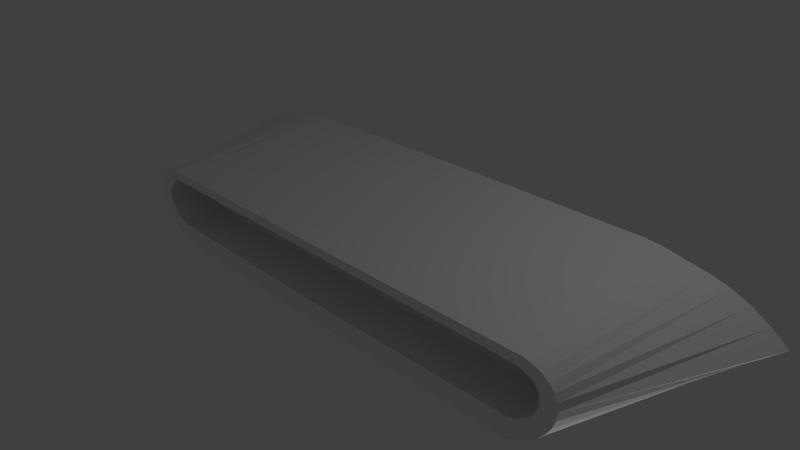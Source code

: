 # Source: pad.blend  (saved by Blender 2.72.0; exported with 4.5.12 LTS)
import bpy
from mathutils import Matrix  # noqa: F401  (used for matrix-valued properties, if any)

bpy.ops.wm.read_factory_settings(use_empty=True)
scene = bpy.context.scene
scene.name = 'Scene'

# ---- collections
col_collection_1 = bpy.data.collections.new('Collection 1'); scene.collection.children.link(col_collection_1)

# ---- materials (node trees are filled in below, after node groups)
mat_material_001 = bpy.data.materials.new('Material.001')
mat_material_001.alpha_threshold = 0.0
mat_material_001.use_transparent_shadow = False
mat_material_001.roughness = 0.5

# ---- material node trees

# ---- world
world_world = bpy.data.worlds.new('World'); scene.world = world_world
world_world.color = (0.05088, 0.05088, 0.05088)
world_world.use_sun_shadow = False
world_world.sun_shadow_jitter_overblur = 0.0
world_world.cycles.sampling_method = 'MANUAL'
world_world.cycles.sample_map_resolution = 256

# ---- cameras
cam_camera = bpy.data.cameras.new('Camera')
cam_camera.clip_end = 100.0
cam_camera.lens = 35.0
cam_camera.sensor_width = 32.0
cam_camera.sensor_height = 18.0
cam_camera.ortho_scale = 7.314
cam_camera.dof.focus_distance = 0.0
cam_camera.dof.aperture_fstop = 128.0

# ---- lights
light_sun = bpy.data.lights.new('Sun', 'SUN')
light_sun.transmission_factor = 0.0
light_sun.angle = 0.1993
light_sun.energy = 1.0
light_sun.shadow_buffer_clip_start = 0.5
light_sun.shadow_soft_size = 0.1
light_sun.shadow_cascade_max_distance = 1000.0
light_sun.cycles.use_multiple_importance_sampling = False
light_lamp = bpy.data.lights.new('Lamp', 'POINT')
light_lamp.transmission_factor = 0.0
light_lamp.cutoff_distance = 30.0
light_lamp.energy = 100.0
light_lamp.shadow_buffer_clip_start = 1.001
light_lamp.shadow_soft_size = 0.1
light_lamp.shadow_maximum_resolution = 0.006
light_lamp.use_absolute_resolution = True
light_lamp.cycles.use_multiple_importance_sampling = False

# ---- meshes
me_sphere = bpy.data.meshes.new('Sphere')
me_sphere.from_pydata([(-3.402, -0.07714, 0.9344), (-3.404, -0.07715, 0.2802), (-3.36, -0.1435, 0.2802), (-3.429, 0.1269, 0.9344), (-3.402, 0.1879, 0.9344), (-3.404, 0.1879, 0.2802), (-3.359, -0.1434, 0.9344), (-3.301, -0.2047, 0.2802), (-3.056, -0.3375, 0.9344), (-3.149, -0.3029, 0.9344), (-3.149, -0.3031, 0.2802), (-3.056, -0.3378, 0.2802), (0.0, -0.3323, 0.2802), (-3.301, 0.2852, 0.9344), (-3.23, 0.3175, 0.9344), (-3.23, 0.3173, 0.2802), (-3.454, 0.631, -1.609), (-3.322, 0.4537, 0.9344), (-3.436, 0.4075, 0.9344), (-3.719, 0.5829, -1.609), (-3.53, 0.3409, 0.9344), (-3.982, -0.6016, -1.609), (-3.53, -0.2799, 0.9344), (-3.436, -0.3828, 0.9344), (-4.237, -0.3701, -1.609), (-4.482, -0.1471, -1.609), (-3.643, -0.05183, 0.9344), (-4.237, 0.3952, -1.609), (-3.6, 0.2606, 0.9344), (-3.643, 0.1662, 0.9344), (-2.919, -1.243, -1.609), (-3.049, -0.6219, 0.9344), (0.0, -0.6541, 0.9344), (-2.919, 0.7183, -1.609), (-1e-06, 0.7375, -1.609), (0.0, 0.4635, 0.9344), (-3.191, -1.186, -1.609), (-3.191, -0.5557, 0.9344), (-3.6, -0.167, 0.9344), (-3.982, 0.5095, -1.609), (-3.359, 0.2414, 0.9344), (-3.36, 0.2414, 0.2802), (-3.149, 0.337, 0.9344), (-3.056, 0.3425, 0.9344), (-3.056, 0.3422, 0.2802), (-3.301, 0.2851, 0.2802), (0.0, 0.342, 0.9344), (0.0, 0.377, 0.2802), (-3.149, 0.3368, 0.2802), (-3.438, 0.06064, 0.9344), (-3.431, 0.1269, 0.2802), (-3.719, -0.8609, -1.609), (-3.322, -0.4755, 0.9344), (-3.23, -0.2585, 0.9344), (-3.23, -0.2586, 0.2802), (-3.429, -0.008252, 0.9344), (-3.431, -0.008252, 0.2802), (-3.191, 0.6851, -1.609), (-3.049, 0.4742, 0.9344), (-4.482, 0.243, -1.609), (-3.657, 0.06064, 0.9344), (-3.454, -1.094, -1.609), (-3.191, 0.4768, 0.9344), (-4.714, 0.06064, -1.609), (-1e-06, 0.06064, -1.609), (-2.964, 0.06064, -1.609), (-4.375, 0.06064, -1.609), (-4.056, 0.06064, -1.609), (-3.473, 0.06064, -1.609), (-3.209, 0.06064, -1.609), (-3.755, 0.06064, -1.609), (0.0, -0.3673, 0.9344), (-3.301, -0.2046, 0.9344), (-0.7635, 0.06064, 0.2802), (-1.14, 0.06064, 0.2802), (-1.516, 0.06064, 0.2802), (-1.892, 0.06064, 0.2802), (-0.01097, 0.06064, 0.2802), (-0.3872, 0.06064, 0.2802), (-3.44, 0.06064, 0.2802), (3.36, -0.1435, 0.2802), (3.404, -0.07715, 0.2802), (3.402, -0.07714, 0.9344), (3.429, 0.1269, 0.9344), (3.431, 0.1269, 0.2802), (3.404, 0.1879, 0.2802), (3.301, -0.2047, 0.2802), (3.359, -0.1434, 0.9344), (3.056, -0.3375, 0.9344), (3.056, -0.3378, 0.2802), (3.149, -0.3031, 0.2802), (3.301, 0.2852, 0.9344), (3.301, 0.2851, 0.2802), (3.23, 0.3173, 0.2802), (3.436, 0.4075, 0.9344), (3.322, 0.4537, 0.9344), (3.454, 0.631, -1.609), (3.53, 0.3409, 0.9344), (3.719, 0.5829, -1.609), (3.436, -0.3828, 0.9344), (3.53, -0.2799, 0.9344), (3.982, -0.6016, -1.609), (4.237, -0.3701, -1.609), (3.6, -0.167, 0.9344), (3.643, -0.05183, 0.9344), (3.643, 0.1662, 0.9344), (3.6, 0.2606, 0.9344), (4.237, 0.3952, -1.609), (3.049, -0.6219, 0.9344), (2.919, -1.243, -1.609), (2.919, 0.7183, -1.609), (3.049, 0.4742, 0.9344), (3.191, -0.5557, 0.9344), (3.191, -1.186, -1.609), (3.982, 0.5095, -1.609), (3.402, 0.1879, 0.9344), (3.36, 0.2414, 0.2802), (3.149, 0.337, 0.9344), (3.149, 0.3368, 0.2802), (3.056, 0.3422, 0.2802), (3.359, 0.2414, 0.9344), (3.23, 0.3175, 0.9344), (3.438, 0.06064, 0.9344), (3.44, 0.06064, 0.2802), (3.322, -0.4755, 0.9344), (3.719, -0.8609, -1.609), (3.149, -0.3029, 0.9344), (3.23, -0.2586, 0.2802), (3.431, -0.008252, 0.2802), (3.429, -0.008252, 0.9344), (3.191, 0.6851, -1.609), (3.191, 0.4768, 0.9344), (3.657, 0.06064, 0.9344), (4.482, 0.243, -1.609), (3.454, -1.094, -1.609), (4.482, -0.1471, -1.609), (2.964, 0.06064, -1.609), (4.375, 0.06064, -1.609), (4.056, 0.06064, -1.609), (3.209, 0.06064, -1.609), (3.473, 0.06064, -1.609), (3.755, 0.06064, -1.609), (3.23, -0.2585, 0.9344), (3.301, -0.2046, 0.9344), (1.14, 0.06064, 0.2802), (0.7635, 0.06064, 0.2802), (1.516, 0.06064, 0.2802), (1.892, 0.06064, 0.2802), (0.3872, 0.06064, 0.2802), (0.01097, 0.06064, 0.2802), (0.0, 0.06064, 0.2802), (-1e-06, -1.263, -1.609), (3.056, 0.3425, 0.9344), (4.714, 0.06064, -1.609)], [], [(0, 2, 1), (3, 5, 4), (6, 7, 2), (8, 10, 9), (8, 12, 11), (13, 15, 14), (16, 18, 17), (19, 20, 18), (21, 23, 22), (24, 26, 25), (27, 29, 28), (30, 32, 31), (33, 35, 34), (36, 31, 37), (21, 38, 24), (39, 28, 20), (4, 41, 40), (42, 44, 43), (40, 45, 13), (46, 44, 47), (14, 48, 42), (49, 50, 3), (51, 52, 23), (9, 54, 53), (55, 1, 56), (57, 58, 33), (59, 60, 29), (61, 37, 52), (57, 17, 62), (25, 60, 63), (64, 33, 34), (64, 30, 65), (25, 66, 24), (27, 67, 66), (36, 65, 30), (16, 69, 68), (19, 68, 70), (57, 65, 69), (24, 67, 21), (21, 70, 51), (51, 68, 61), (61, 69, 36), (59, 66, 63), (39, 70, 67), (49, 26, 55), (49, 29, 60), (46, 58, 43), (42, 58, 62), (13, 17, 18), (8, 37, 31), (3, 28, 29), (53, 23, 52), (9, 52, 37), (14, 62, 17), (40, 18, 20), (4, 20, 28), (71, 31, 32), (72, 22, 23), (0, 22, 6), (55, 38, 0), (15, 74, 73), (45, 75, 74), (74, 54, 73), (75, 7, 74), (76, 2, 75), (44, 78, 77), (5, 79, 76), (73, 10, 78), (48, 73, 78), (78, 11, 77), (41, 76, 75), (79, 1, 76), (77, 47, 44), (12, 77, 11), (53, 7, 72), (49, 56, 79), (80, 82, 81), (83, 85, 84), (86, 87, 80), (88, 90, 89), (12, 88, 89), (91, 93, 92), (94, 96, 95), (97, 98, 94), (99, 101, 100), (102, 104, 103), (105, 107, 106), (32, 109, 108), (110, 35, 111), (108, 113, 112), (101, 103, 100), (106, 114, 97), (115, 116, 85), (117, 119, 118), (120, 92, 116), (119, 46, 47), (121, 118, 93), (122, 84, 123), (124, 125, 99), (126, 127, 90), (81, 129, 128), (130, 111, 131), (132, 133, 105), (112, 134, 124), (95, 130, 131), (135, 132, 104), (64, 110, 136), (109, 64, 136), (137, 135, 102), (107, 138, 114), (136, 113, 109), (96, 139, 130), (98, 140, 96), (130, 136, 110), (138, 102, 101), (141, 101, 125), (140, 125, 134), (139, 134, 113), (133, 137, 107), (114, 141, 98), (122, 104, 132), (105, 122, 132), (46, 111, 35), (111, 117, 131), (95, 91, 94), (112, 88, 108), (106, 83, 105), (99, 142, 124), (124, 126, 112), (131, 121, 95), (94, 120, 97), (97, 115, 106), (108, 71, 32), (100, 143, 99), (82, 100, 103), (129, 103, 104), (144, 93, 145), (146, 92, 144), (144, 127, 86), (146, 86, 80), (147, 80, 81), (148, 119, 149), (123, 85, 147), (145, 90, 127), (145, 118, 148), (148, 89, 90), (147, 116, 146), (123, 81, 128), (47, 149, 119), (12, 149, 150), (142, 86, 127), (128, 122, 123), (6, 2, 0), (50, 5, 3), (72, 7, 6), (11, 10, 8), (71, 12, 8), (45, 15, 13), (19, 18, 16), (39, 20, 19), (51, 23, 21), (38, 26, 24), (59, 29, 27), (151, 32, 30), (58, 35, 33), (30, 31, 36), (22, 38, 21), (27, 28, 39), (5, 41, 4), (48, 44, 42), (41, 45, 40), (43, 44, 46), (15, 48, 14), (79, 50, 49), (61, 52, 51), (10, 54, 9), (0, 1, 55), (62, 58, 57), (63, 60, 59), (36, 37, 61), (16, 17, 57), (26, 60, 25), (65, 33, 64), (151, 30, 64), (63, 66, 25), (39, 67, 27), (69, 65, 36), (57, 69, 16), (16, 68, 19), (33, 65, 57), (66, 67, 24), (67, 70, 21), (70, 68, 51), (68, 69, 61), (27, 66, 59), (19, 70, 39), (60, 26, 49), (3, 29, 49), (35, 58, 46), (43, 58, 42), (14, 17, 13), (9, 37, 8), (4, 28, 3), (72, 23, 53), (53, 52, 9), (42, 62, 14), (13, 18, 40), (40, 20, 4), (8, 31, 71), (6, 22, 72), (38, 22, 0), (26, 38, 55), (45, 74, 15), (41, 75, 45), (7, 54, 74), (2, 7, 75), (1, 2, 76), (48, 78, 44), (50, 79, 5), (54, 10, 73), (15, 73, 48), (10, 11, 78), (5, 76, 41), (56, 1, 79), (150, 47, 77), (150, 77, 12), (54, 7, 53), (55, 56, 49), (87, 82, 80), (115, 85, 83), (143, 87, 86), (126, 90, 88), (71, 88, 12), (121, 93, 91), (98, 96, 94), (114, 98, 97), (125, 101, 99), (135, 104, 102), (133, 107, 105), (151, 109, 32), (34, 35, 110), (109, 113, 108), (102, 103, 101), (107, 114, 106), (120, 116, 115), (152, 119, 117), (91, 92, 120), (152, 46, 119), (117, 118, 121), (83, 84, 122), (134, 125, 124), (142, 127, 126), (82, 129, 81), (110, 111, 130), (153, 133, 132), (113, 134, 112), (96, 130, 95), (153, 132, 135), (34, 110, 64), (151, 64, 109), (153, 135, 137), (137, 138, 107), (139, 113, 136), (140, 139, 96), (141, 140, 98), (139, 136, 130), (137, 102, 138), (138, 101, 141), (141, 125, 140), (140, 134, 139), (153, 137, 133), (138, 141, 114), (129, 104, 122), (83, 122, 105), (152, 111, 46), (152, 117, 111), (121, 91, 95), (126, 88, 112), (115, 83, 106), (143, 142, 99), (142, 126, 124), (117, 121, 131), (91, 120, 94), (120, 115, 97), (88, 71, 108), (87, 143, 100), (87, 100, 82), (82, 103, 129), (92, 93, 144), (116, 92, 146), (145, 127, 144), (144, 86, 146), (146, 80, 147), (118, 119, 148), (84, 85, 123), (148, 90, 145), (93, 118, 145), (149, 89, 148), (85, 116, 147), (147, 81, 123), (150, 149, 47), (89, 149, 12), (143, 86, 142), (129, 122, 128)])
_uv = me_sphere.uv_layers.new(name='UVMap')
_uv.uv.foreach_set('vector', [0.01284, 0.7535, 0.006245, 0.8155, 0.01285, 0.8151, 0.03232, 0.7534, 0.03788, 0.8153, 0.03788, 0.7537, 0.006245, 0.7538, 0.0, 0.8159, 0.006245, 0.8155, 0.9183, 0.02315, 0.9803, 0.01436, 0.9185, 0.01436, 0.9183, 0.02315, 0.9802, 0.3122, 0.9801, 0.02315, 0.9176, 0.005555, 0.8562, 0.01226, 0.9179, 0.01226, 0.2487, 0.7034, 0.4906, 0.7017, 0.4903, 0.6909, 0.249, 0.7285, 0.491, 0.7106, 0.4906, 0.7017, 1.0, 0.0, 0.981, 0.2445, 0.9899, 0.2453, 0.9031, 0.6409, 0.9258, 0.8887, 0.9258, 0.6356, 0.1251, 0.9985, 0.1251, 0.7533, 0.1158, 0.7537, 0.000179, 0.1005, 0.2455, 0.3767, 0.2458, 0.08819, 0.2482, 0.6528, 0.4903, 0.3767, 0.2481, 0.3767, 0.000711, 0.0748, 0.2458, 0.08819, 0.2464, 0.07479, 0.8554, 0.6394, 0.8795, 0.8843, 0.8795, 0.6356, 0.7875, 0.9357, 0.7875, 0.6919, 0.7794, 0.6921, 0.03788, 0.7537, 0.04259, 0.8157, 0.04259, 0.754, 0.918, 0.01991, 0.8564, 0.0287, 0.9181, 0.0287, 0.9171, 5.1e-05, 0.8559, 0.005552, 0.9176, 0.005555, 0.9181, 0.3178, 0.8564, 0.0287, 0.8567, 0.3178, 0.9179, 0.01226, 0.8563, 0.01991, 0.918, 0.01991, 0.02613, 0.7533, 0.03234, 0.8151, 0.03232, 0.7534, 0.003751, 0.0248, 0.2472, 0.06245, 0.2481, 0.05162, 0.9185, 0.01436, 0.9806, 0.00671, 0.9188, 0.00671, 0.01956, 0.7533, 0.01285, 0.8151, 0.01957, 0.815, 0.2484, 0.6785, 0.4902, 0.6651, 0.2482, 0.6528, 0.1158, 0.7533, 0.1058, 0.9997, 0.1158, 0.9998, 0.001574, 0.04987, 0.2464, 0.07479, 0.2472, 0.06245, 0.2484, 0.6785, 0.4903, 0.6909, 0.4902, 0.6785, 0.7479, 0.6985, 0.7689, 0.9513, 0.7689, 0.6919, 0.5552, 0.4459, 0.4947, 0.1694, 0.491, 0.4455, 0.5552, 0.4459, 0.6805, 0.1706, 0.557, 0.1655, 0.5777, 0.02204, 0.5579, 0.032, 0.5986, 0.04535, 0.5261, 0.04487, 0.5577, 0.06223, 0.5579, 0.032, 0.6753, 0.1448, 0.557, 0.1655, 0.6805, 0.1706, 0.5033, 0.1188, 0.5572, 0.1423, 0.5573, 0.1174, 0.508, 0.09372, 0.5573, 0.1174, 0.5575, 0.0907, 0.498, 0.1436, 0.557, 0.1655, 0.5572, 0.1423, 0.5986, 0.04535, 0.5577, 0.06223, 0.6204, 0.06965, 0.6204, 0.06965, 0.5575, 0.0907, 0.6448, 0.09461, 0.6448, 0.09461, 0.5573, 0.1174, 0.6667, 0.1198, 0.6667, 0.1198, 0.5572, 0.1423, 0.6753, 0.1448, 0.5407, 0.02179, 0.5579, 0.032, 0.5581, 0.0, 0.5151, 0.06896, 0.5575, 0.0907, 0.5577, 0.06223, 0.7483, 0.02073, 0.7376, 0.001372, 0.7418, 0.02158, 0.7483, 0.02073, 0.7583, 0.001372, 0.7483, 0.0, 0.7749, 0.3459, 0.7875, 0.05748, 0.775, 0.05684, 0.7745, 0.04806, 0.7875, 0.05748, 0.7877, 0.04408, 0.7696, 0.0337, 0.7855, 0.03174, 0.7811, 0.02091, 0.7106, 0.05684, 0.6899, 0.04408, 0.6836, 0.05748, 0.7546, 0.02158, 0.7672, 0.005436, 0.7583, 0.001372, 0.718, 0.0404, 0.7063, 0.02091, 0.6975, 0.03174, 0.7138, 0.04806, 0.6975, 0.03174, 0.6899, 0.04408, 0.7726, 0.0404, 0.7877, 0.04408, 0.7855, 0.03174, 0.7654, 0.02819, 0.7811, 0.02091, 0.7748, 0.01204, 0.7603, 0.0241, 0.7748, 0.01204, 0.7672, 0.005436, 0.7077, 0.3459, 0.6836, 0.05748, 0.6805, 0.3459, 0.7231, 0.0337, 0.716, 0.01204, 0.7063, 0.02091, 0.7352, 0.0241, 0.716, 0.01204, 0.7289, 0.02819, 0.7418, 0.02158, 0.7267, 0.005436, 0.7352, 0.0241, 0.7934, 0.631, 0.8177, 0.4332, 0.8177, 0.3976, 0.7964, 0.6377, 0.8177, 0.4688, 0.8177, 0.4332, 0.8177, 0.4332, 0.8479, 0.631, 0.8177, 0.3976, 0.8177, 0.4688, 0.8428, 0.6377, 0.8177, 0.4332, 0.8177, 0.5044, 0.837, 0.6432, 0.8177, 0.4688, 0.791, 0.6145, 0.8177, 0.3621, 0.8177, 0.3265, 0.8056, 0.6474, 0.8177, 0.6508, 0.8177, 0.5044, 0.8177, 0.3976, 0.8522, 0.6233, 0.8177, 0.3621, 0.7915, 0.6233, 0.8177, 0.3976, 0.8177, 0.3621, 0.8177, 0.3621, 0.8554, 0.6145, 0.8177, 0.3265, 0.8006, 0.6432, 0.8177, 0.5044, 0.8177, 0.4688, 0.8177, 0.6508, 0.8308, 0.6474, 0.8177, 0.5044, 0.8177, 0.3265, 0.7877, 0.3254, 0.791, 0.6145, 0.8549, 0.3254, 0.8177, 0.3265, 0.8554, 0.6145, 0.9188, 0.00671, 0.981, 0.0, 0.9191, 3e-06, 0.02613, 0.7533, 0.01957, 0.815, 0.02615, 0.8149, 0.04883, 0.7537, 0.05543, 0.8157, 0.05544, 0.754, 0.07491, 0.8158, 0.08047, 0.7539, 0.07492, 0.7541, 0.04259, 0.7533, 0.04883, 0.8154, 0.04883, 0.7537, 0.9183, 0.6013, 0.9803, 0.6101, 0.9801, 0.6013, 0.9802, 0.3122, 0.9183, 0.6013, 0.9801, 0.6013, 0.9176, 0.63, 0.8562, 0.6233, 0.8559, 0.63, 0.4906, 0.05162, 0.2487, 0.04987, 0.4903, 0.06245, 0.491, 0.04275, 0.249, 0.0248, 0.4906, 0.05162, 0.8354, 0.6528, 0.8544, 0.8973, 0.8443, 0.652, 0.9987, 0.8823, 0.9987, 0.6356, 0.9882, 0.6367, 0.1343, 0.9985, 0.1343, 0.7533, 0.1251, 0.9981, 0.2455, 0.3767, 0.00018, 0.6528, 0.2458, 0.6651, 0.2482, 0.1005, 0.4903, 0.3767, 0.4902, 0.08819, 0.2458, 0.6651, 0.000711, 0.6785, 0.2464, 0.6785, 0.8544, 0.8973, 0.8544, 0.6508, 0.8443, 0.652, 0.1425, 0.997, 0.137, 0.7533, 0.1343, 0.997, 0.08046, 0.8155, 0.08517, 0.7535, 0.08047, 0.7539, 0.918, 0.6157, 0.8564, 0.6069, 0.8563, 0.6157, 0.9171, 0.6355, 0.8559, 0.63, 0.8554, 0.6356, 0.8564, 0.6069, 0.9181, 0.3178, 0.8567, 0.3178, 0.9179, 0.6233, 0.8563, 0.6157, 0.8562, 0.6233, 0.06872, 0.8159, 0.07492, 0.7541, 0.06874, 0.7542, 0.2472, 0.6909, 0.003751, 0.7285, 0.2481, 0.7017, 0.9185, 0.6101, 0.9806, 0.6178, 0.9803, 0.6101, 0.05544, 0.754, 0.06214, 0.8159, 0.06216, 0.7542, 0.2484, 0.0748, 0.4902, 0.08819, 0.4902, 0.07479, 0.1058, 0.9998, 0.09612, 0.7533, 0.09567, 0.9998, 0.2464, 0.6785, 0.001574, 0.7034, 0.2472, 0.6909, 0.4903, 0.06245, 0.2484, 0.0748, 0.4902, 0.07479, 0.9914, 0.494, 0.9914, 0.2464, 0.981, 0.2474, 0.5552, 0.4459, 0.491, 0.7216, 0.5533, 0.7263, 0.6769, 0.7228, 0.5552, 0.4459, 0.5533, 0.7263, 0.5524, 0.8598, 0.5721, 0.87, 0.5933, 0.8469, 0.5208, 0.8465, 0.5526, 0.8295, 0.5102, 0.8222, 0.5533, 0.7263, 0.6713, 0.7485, 0.6769, 0.7228, 0.499, 0.7723, 0.5532, 0.7494, 0.494, 0.7473, 0.5034, 0.7974, 0.553, 0.7744, 0.499, 0.7723, 0.494, 0.7473, 0.5533, 0.7263, 0.491, 0.7216, 0.5526, 0.8295, 0.5933, 0.8469, 0.6154, 0.8229, 0.5528, 0.8011, 0.6154, 0.8229, 0.6402, 0.7983, 0.553, 0.7744, 0.6402, 0.7983, 0.6624, 0.7734, 0.5532, 0.7494, 0.6624, 0.7734, 0.6713, 0.7485, 0.5351, 0.8697, 0.5524, 0.8598, 0.5208, 0.8465, 0.5102, 0.8222, 0.5528, 0.8011, 0.5034, 0.7974, 0.7483, 0.6711, 0.7376, 0.6905, 0.7483, 0.6919, 0.7583, 0.6905, 0.7483, 0.6711, 0.7483, 0.6919, 0.7749, 0.3459, 0.7875, 0.6344, 0.7865, 0.3459, 0.7875, 0.6344, 0.7745, 0.6438, 0.7877, 0.6478, 0.7855, 0.6601, 0.7696, 0.6582, 0.7811, 0.671, 0.6899, 0.6478, 0.7106, 0.635, 0.6836, 0.6344, 0.7672, 0.6864, 0.7546, 0.6703, 0.7583, 0.6905, 0.7063, 0.671, 0.718, 0.6515, 0.6975, 0.6601, 0.6975, 0.6601, 0.7138, 0.6438, 0.6899, 0.6478, 0.7877, 0.6478, 0.7726, 0.6515, 0.7855, 0.6601, 0.7811, 0.671, 0.7654, 0.6637, 0.7748, 0.6798, 0.7748, 0.6798, 0.7603, 0.6678, 0.7672, 0.6864, 0.6836, 0.6344, 0.7077, 0.3459, 0.6805, 0.3459, 0.716, 0.6798, 0.7231, 0.6582, 0.7063, 0.671, 0.7352, 0.6678, 0.716, 0.6798, 0.7267, 0.6864, 0.7418, 0.6703, 0.7267, 0.6864, 0.7376, 0.6905, 0.8177, 0.2176, 0.7934, 0.01988, 0.8177, 0.2532, 0.8177, 0.182, 0.7964, 0.01317, 0.8177, 0.2176, 0.8177, 0.2176, 0.8479, 0.01988, 0.8428, 0.01317, 0.8177, 0.182, 0.8428, 0.01317, 0.837, 0.007622, 0.8177, 0.1464, 0.837, 0.007622, 0.8308, 0.003457, 0.8177, 0.2888, 0.791, 0.03633, 0.8177, 0.3244, 0.8177, 0.0, 0.8056, 0.003457, 0.8177, 0.1464, 0.8177, 0.2532, 0.8522, 0.02754, 0.8479, 0.01988, 0.8177, 0.2532, 0.7915, 0.02754, 0.8177, 0.2888, 0.8177, 0.2888, 0.8554, 0.03633, 0.8522, 0.02754, 0.8177, 0.1464, 0.8006, 0.007622, 0.8177, 0.182, 0.8177, 0.0, 0.8308, 0.003457, 0.8242, 0.000875, 0.7877, 0.3254, 0.8177, 0.3244, 0.791, 0.03633, 0.8549, 0.3254, 0.8177, 0.3244, 0.8177, 0.3254, 0.9188, 0.6178, 0.981, 0.6245, 0.9806, 0.6178, 0.06216, 0.7542, 0.06872, 0.8159, 0.06874, 0.7542, 0.006245, 0.7538, 0.006245, 0.8155, 0.01284, 0.7535, 0.03234, 0.8151, 0.03788, 0.8153, 0.03232, 0.7534, 9e-06, 0.7542, 0.0, 0.8159, 0.006245, 0.7538, 0.9801, 0.02315, 0.9803, 0.01436, 0.9183, 0.02315, 0.9181, 0.3122, 0.9802, 0.3122, 0.9183, 0.02315, 0.8559, 0.005552, 0.8562, 0.01226, 0.9176, 0.005555, 0.249, 0.7285, 0.4906, 0.7017, 0.2487, 0.7034, 0.2495, 0.7533, 0.491, 0.7106, 0.249, 0.7285, 0.003751, 0.0248, 0.2481, 0.05162, 0.006172, 0.0, 0.08517, 0.9989, 0.09567, 1.0, 0.09567, 0.7533, 0.7479, 0.9452, 0.7479, 0.6919, 0.7256, 0.9388, 0.0, 0.3767, 0.2455, 0.3767, 0.000179, 0.1005, 0.4902, 0.6651, 0.4903, 0.3767, 0.2482, 0.6528, 0.000179, 0.1005, 0.2458, 0.08819, 0.000711, 0.0748, 0.9899, 0.2453, 1.0, 0.2464, 1.0, 0.0, 0.9031, 0.8839, 0.9031, 0.6356, 0.8795, 0.8788, 0.03788, 0.8153, 0.04259, 0.8157, 0.03788, 0.7537, 0.8563, 0.01991, 0.8564, 0.0287, 0.918, 0.01991, 0.8554, 0.0, 0.8559, 0.005552, 0.9171, 5.1e-05, 0.9181, 0.0287, 0.8564, 0.0287, 0.9181, 0.3178, 0.8562, 0.01226, 0.8563, 0.01991, 0.9179, 0.01226, 0.02615, 0.8149, 0.03234, 0.8151, 0.02613, 0.7533, 0.001574, 0.04987, 0.2472, 0.06245, 0.003751, 0.0248, 0.9803, 0.01436, 0.9806, 0.00671, 0.9185, 0.01436, 0.01284, 0.7535, 0.01285, 0.8151, 0.01956, 0.7533, 0.4902, 0.6785, 0.4902, 0.6651, 0.2484, 0.6785, 0.9882, 0.8956, 0.9882, 0.6356, 0.9675, 0.8883, 0.000711, 0.0748, 0.2464, 0.07479, 0.001574, 0.04987, 0.2487, 0.7034, 0.4903, 0.6909, 0.2484, 0.6785, 0.7689, 0.9385, 0.7794, 0.9394, 0.7794, 0.6919, 0.557, 0.1655, 0.4947, 0.1694, 0.5552, 0.4459, 0.6805, 0.4467, 0.6805, 0.1706, 0.5552, 0.4459, 0.5581, 0.0, 0.5579, 0.032, 0.5777, 0.02204, 0.5151, 0.06896, 0.5577, 0.06223, 0.5261, 0.04487, 0.5572, 0.1423, 0.557, 0.1655, 0.6753, 0.1448, 0.498, 0.1436, 0.5572, 0.1423, 0.5033, 0.1188, 0.5033, 0.1188, 0.5573, 0.1174, 0.508, 0.09372, 0.4947, 0.1694, 0.557, 0.1655, 0.498, 0.1436, 0.5579, 0.032, 0.5577, 0.06223, 0.5986, 0.04535, 0.5577, 0.06223, 0.5575, 0.0907, 0.6204, 0.06965, 0.5575, 0.0907, 0.5573, 0.1174, 0.6448, 0.09461, 0.5573, 0.1174, 0.5572, 0.1423, 0.6667, 0.1198, 0.5261, 0.04487, 0.5579, 0.032, 0.5407, 0.02179, 0.508, 0.09372, 0.5575, 0.0907, 0.5151, 0.06896, 0.7483, 0.0, 0.7376, 0.001372, 0.7483, 0.02073, 0.7546, 0.02158, 0.7583, 0.001372, 0.7483, 0.02073, 0.7865, 0.3459, 0.7875, 0.05748, 0.7749, 0.3459, 0.775, 0.05684, 0.7875, 0.05748, 0.7745, 0.04806, 0.7726, 0.0404, 0.7855, 0.03174, 0.7696, 0.0337, 0.7138, 0.04806, 0.6899, 0.04408, 0.7106, 0.05684, 0.7603, 0.0241, 0.7672, 0.005436, 0.7546, 0.02158, 0.7231, 0.0337, 0.7063, 0.02091, 0.718, 0.0404, 0.718, 0.0404, 0.6975, 0.03174, 0.7138, 0.04806, 0.7745, 0.04806, 0.7877, 0.04408, 0.7726, 0.0404, 0.7696, 0.0337, 0.7811, 0.02091, 0.7654, 0.02819, 0.7654, 0.02819, 0.7748, 0.01204, 0.7603, 0.0241, 0.7106, 0.05684, 0.6836, 0.05748, 0.7077, 0.3459, 0.7289, 0.02819, 0.716, 0.01204, 0.7231, 0.0337, 0.7267, 0.005436, 0.716, 0.01204, 0.7352, 0.0241, 0.7376, 0.001372, 0.7267, 0.005436, 0.7418, 0.02158, 0.7964, 0.6377, 0.8177, 0.4332, 0.7934, 0.631, 0.8006, 0.6432, 0.8177, 0.4688, 0.7964, 0.6377, 0.8428, 0.6377, 0.8479, 0.631, 0.8177, 0.4332, 0.837, 0.6432, 0.8428, 0.6377, 0.8177, 0.4688, 0.8308, 0.6474, 0.837, 0.6432, 0.8177, 0.5044, 0.7915, 0.6233, 0.8177, 0.3621, 0.791, 0.6145, 0.8114, 0.65, 0.8177, 0.6508, 0.8056, 0.6474, 0.8479, 0.631, 0.8522, 0.6233, 0.8177, 0.3976, 0.7934, 0.631, 0.8177, 0.3976, 0.7915, 0.6233, 0.8522, 0.6233, 0.8554, 0.6145, 0.8177, 0.3621, 0.8056, 0.6474, 0.8177, 0.5044, 0.8006, 0.6432, 0.8242, 0.65, 0.8308, 0.6474, 0.8177, 0.6508, 0.8177, 0.3254, 0.7877, 0.3254, 0.8177, 0.3265, 0.8177, 0.3254, 0.8177, 0.3265, 0.8549, 0.3254, 0.9806, 0.00671, 0.981, 0.0, 0.9188, 0.00671, 0.01956, 0.7533, 0.01957, 0.815, 0.02613, 0.7533, 0.04883, 0.8154, 0.05543, 0.8157, 0.04883, 0.7537, 0.08046, 0.8155, 0.08047, 0.7539, 0.07491, 0.8158, 0.04259, 0.815, 0.04883, 0.8154, 0.04259, 0.7533, 0.9185, 0.6101, 0.9803, 0.6101, 0.9183, 0.6013, 0.9181, 0.3122, 0.9183, 0.6013, 0.9802, 0.3122, 0.9179, 0.6233, 0.8562, 0.6233, 0.9176, 0.63, 0.249, 0.0248, 0.2487, 0.04987, 0.4906, 0.05162, 0.2495, 0.0, 0.249, 0.0248, 0.491, 0.04275, 0.003751, 0.7285, 0.006172, 0.7533, 0.2481, 0.7017, 0.7032, 0.945, 0.7032, 0.6919, 0.6805, 0.9397, 0.7256, 0.6919, 0.7032, 0.6982, 0.7256, 0.9452, 0.0, 0.3767, 0.00018, 0.6528, 0.2455, 0.3767, 0.2481, 0.3767, 0.4903, 0.3767, 0.2482, 0.1005, 0.00018, 0.6528, 0.000711, 0.6785, 0.2458, 0.6651, 0.8117, 0.8996, 0.8117, 0.6508, 0.7877, 0.8958, 0.8354, 0.6508, 0.8117, 0.656, 0.8354, 0.8992, 0.08517, 0.8151, 0.08517, 0.7535, 0.08046, 0.8155, 0.9181, 0.6069, 0.8564, 0.6069, 0.918, 0.6157, 0.9176, 0.63, 0.8559, 0.63, 0.9171, 0.6355, 0.9181, 0.6069, 0.9181, 0.3178, 0.8564, 0.6069, 0.918, 0.6157, 0.8563, 0.6157, 0.9179, 0.6233, 0.07491, 0.8158, 0.07492, 0.7541, 0.06872, 0.8159, 0.001574, 0.7034, 0.003751, 0.7285, 0.2472, 0.6909, 0.9188, 0.6178, 0.9806, 0.6178, 0.9185, 0.6101, 0.05543, 0.8157, 0.06214, 0.8159, 0.05544, 0.754, 0.2482, 0.1005, 0.4902, 0.08819, 0.2484, 0.0748, 0.9675, 0.6356, 0.9468, 0.643, 0.9675, 0.8956, 0.000711, 0.6785, 0.001574, 0.7034, 0.2464, 0.6785, 0.2487, 0.04987, 0.2484, 0.0748, 0.4903, 0.06245, 0.9468, 0.895, 0.9468, 0.6356, 0.9258, 0.8884, 0.491, 0.4455, 0.491, 0.7216, 0.5552, 0.4459, 0.6805, 0.4467, 0.5552, 0.4459, 0.6769, 0.7228, 0.5522, 0.8918, 0.5721, 0.87, 0.5524, 0.8598, 0.5524, 0.8598, 0.5526, 0.8295, 0.5208, 0.8465, 0.5532, 0.7494, 0.6713, 0.7485, 0.5533, 0.7263, 0.553, 0.7744, 0.5532, 0.7494, 0.499, 0.7723, 0.5528, 0.8011, 0.553, 0.7744, 0.5034, 0.7974, 0.5532, 0.7494, 0.5533, 0.7263, 0.494, 0.7473, 0.5524, 0.8598, 0.5933, 0.8469, 0.5526, 0.8295, 0.5526, 0.8295, 0.6154, 0.8229, 0.5528, 0.8011, 0.5528, 0.8011, 0.6402, 0.7983, 0.553, 0.7744, 0.553, 0.7744, 0.6624, 0.7734, 0.5532, 0.7494, 0.5522, 0.8918, 0.5524, 0.8598, 0.5351, 0.8697, 0.5526, 0.8295, 0.5528, 0.8011, 0.5102, 0.8222, 0.7418, 0.6703, 0.7376, 0.6905, 0.7483, 0.6711, 0.7546, 0.6703, 0.7483, 0.6711, 0.7583, 0.6905, 0.775, 0.635, 0.7875, 0.6344, 0.7749, 0.3459, 0.775, 0.635, 0.7745, 0.6438, 0.7875, 0.6344, 0.7726, 0.6515, 0.7696, 0.6582, 0.7855, 0.6601, 0.7138, 0.6438, 0.7106, 0.635, 0.6899, 0.6478, 0.7603, 0.6678, 0.7546, 0.6703, 0.7672, 0.6864, 0.7231, 0.6582, 0.718, 0.6515, 0.7063, 0.671, 0.718, 0.6515, 0.7138, 0.6438, 0.6975, 0.6601, 0.7745, 0.6438, 0.7726, 0.6515, 0.7877, 0.6478, 0.7696, 0.6582, 0.7654, 0.6637, 0.7811, 0.671, 0.7654, 0.6637, 0.7603, 0.6678, 0.7748, 0.6798, 0.7106, 0.635, 0.7077, 0.3459, 0.6836, 0.6344, 0.7289, 0.6637, 0.7231, 0.6582, 0.716, 0.6798, 0.7289, 0.6637, 0.716, 0.6798, 0.7352, 0.6678, 0.7352, 0.6678, 0.7267, 0.6864, 0.7418, 0.6703, 0.7964, 0.01317, 0.7934, 0.01988, 0.8177, 0.2176, 0.8006, 0.007622, 0.7964, 0.01317, 0.8177, 0.182, 0.8177, 0.2532, 0.8479, 0.01988, 0.8177, 0.2176, 0.8177, 0.2176, 0.8428, 0.01317, 0.8177, 0.182, 0.8177, 0.182, 0.837, 0.007622, 0.8177, 0.1464, 0.7915, 0.02754, 0.791, 0.03633, 0.8177, 0.2888, 0.8114, 0.000875, 0.8056, 0.003457, 0.8177, 0.0, 0.8177, 0.2888, 0.8522, 0.02754, 0.8177, 0.2532, 0.7934, 0.01988, 0.7915, 0.02754, 0.8177, 0.2532, 0.8177, 0.3244, 0.8554, 0.03633, 0.8177, 0.2888, 0.8056, 0.003457, 0.8006, 0.007622, 0.8177, 0.1464, 0.8177, 0.1464, 0.8308, 0.003457, 0.8177, 0.0, 0.8177, 0.3254, 0.8177, 0.3244, 0.7877, 0.3254, 0.8554, 0.03633, 0.8177, 0.3244, 0.8549, 0.3254, 0.9191, 0.6245, 0.981, 0.6245, 0.9188, 0.6178, 0.06214, 0.8159, 0.06872, 0.8159, 0.06216, 0.7542])
me_sphere.materials.append(mat_material_001)
me_sphere.use_remesh_preserve_volume = False
me_sphere.use_remesh_preserve_attributes = False
me_sphere.use_mirror_vertex_groups = False
me_sphere.update()

# ---- objects
ob_sun = bpy.data.objects.new('Sun', light_sun)
ob_sphere = bpy.data.objects.new('Sphere', me_sphere)
ob_lamp = bpy.data.objects.new('Lamp', light_lamp)
ob_camera = bpy.data.objects.new('Camera', cam_camera)

# ---- transforms, parenting, visibility, modifiers, constraints
ob_sun.location = (-1.822, -2.495, -6.394)
ob_sun.rotation_euler = (3.142, -0.0, 0.0)
ob_sun.lineart.crease_threshold = 0.0
ob_sphere.location = (0.0, 0.0, 0.0)
ob_sphere.rotation_euler = (1.571, -0.0, 0.0)
ob_sphere.lineart.crease_threshold = 0.0
ob_lamp.location = (4.076, 1.005, 5.904)
ob_lamp.rotation_euler = (0.6503, 0.05522, 1.866)
ob_lamp.lock_rotations_4d = False
ob_lamp.empty_display_type = 'ARROWS'
ob_lamp.color = (0.0, 0.0, 0.0, 0.0)
ob_lamp.lineart.crease_threshold = 0.0
ob_camera.location = (7.481, -6.508, 5.344)
ob_camera.rotation_euler = (1.109, 0.01082, 0.8149)
ob_camera.lock_rotations_4d = False
ob_camera.empty_display_type = 'ARROWS'
ob_camera.color = (0.0, 0.0, 0.0, 0.0)
ob_camera.display_type = 'WIRE'
ob_camera.lineart.crease_threshold = 0.0

# ---- collection membership
col_collection_1.objects.link(ob_sun)
col_collection_1.objects.link(ob_sphere)
col_collection_1.objects.link(ob_lamp)
col_collection_1.objects.link(ob_camera)

# ---- scene / render settings (as saved in the file)
scene.camera = ob_camera
scene.frame_start = 1; scene.frame_end = 250; scene.frame_set(1)
scene.render.engine = 'BLENDER_EEVEE_NEXT'
scene.render.resolution_percentage = 50
scene.render.dither_intensity = 0.0
scene.cycles.use_denoising = False
scene.cycles.samples = 10
scene.cycles.sampling_pattern = 'TABULATED_SOBOL'
scene.cycles.light_sampling_threshold = 0.0
scene.cycles.use_adaptive_sampling = False
scene.cycles.use_light_tree = False
scene.cycles.blur_glossy = 0.0
scene.cycles.pixel_filter_type = 'GAUSSIAN'
scene.cycles.sample_clamp_indirect = 0.0
scene.view_settings.view_transform = 'Standard'
bpy.context.view_layer.update()
